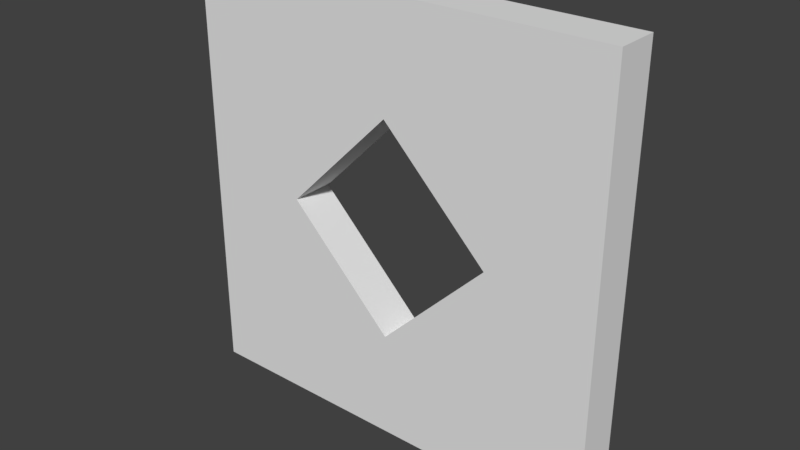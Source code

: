 # Source: WallRoofwWindow_2x0.2x2.blend  (saved by Blender 2.79.0; exported with 4.5.12 LTS)
import bpy
from mathutils import Matrix  # noqa: F401  (used for matrix-valued properties, if any)

bpy.ops.wm.read_factory_settings(use_empty=True)
scene = bpy.context.scene
scene.name = 'Scene'

# ---- collections
col_collection_1 = bpy.data.collections.new('Collection 1'); scene.collection.children.link(col_collection_1)

# ---- world
world_world = bpy.data.worlds.new('World'); scene.world = world_world
world_world.color = (0.05088, 0.05088, 0.05088)
world_world.use_sun_shadow = False
world_world.sun_shadow_jitter_overblur = 0.0
world_world.cycles.sampling_method = 'MANUAL'

# ---- meshes
me_wallroofwwindow_2x0_2x2_a = bpy.data.meshes.new('WallRoofwWindow_2x0.2x2_A')
me_wallroofwwindow_2x0_2x2_a.from_pydata([(2.0, 0.0, -2.235e-08), (2.0, -0.2, -2.235e-08), (1.192e-07, -0.2, -2.235e-08), (3.874e-07, 2.384e-07, -2.235e-08), (2.0, -2.384e-07, 2.0), (2.0, -0.2, 2.0), (0.0, -0.2, 2.0), (2.384e-07, 0.0, 2.0), (0.5, 1.192e-07, 1.0), (0.5, -0.2, 1.0), (1.0, 1.192e-07, 0.5), (1.0, -0.2, 0.5), (1.0, 0.0, 1.5), (1.0, -0.2, 1.5), (1.5, 0.0, 1.0), (1.5, -0.2, 1.0)], [], [(0, 1, 2, 3), (4, 7, 6, 5), (0, 4, 5, 1), (2, 1, 5, 15, 11, 9), (2, 6, 7, 3), (0, 14, 12, 8, 3, 7, 4), (8, 9, 11, 10), (8, 12, 13, 9), (2, 9, 13, 15, 5, 6), (0, 3, 8, 10, 14), (11, 15, 14, 10), (12, 14, 15, 13)])
me_wallroofwwindow_2x0_2x2_a.use_remesh_preserve_volume = False
me_wallroofwwindow_2x0_2x2_a.use_remesh_preserve_attributes = False
me_wallroofwwindow_2x0_2x2_a.use_mirror_vertex_groups = False
me_wallroofwwindow_2x0_2x2_a.update()

# ---- objects
ob_wallroofwwindow_2x0_2x2 = bpy.data.objects.new('WallRoofwWindow_2x0.2x2', me_wallroofwwindow_2x0_2x2_a)

# ---- transforms, parenting, visibility, modifiers, constraints
ob_wallroofwwindow_2x0_2x2.location = (0.0, 0.0, 0.0)
ob_wallroofwwindow_2x0_2x2.lock_rotations_4d = False
ob_wallroofwwindow_2x0_2x2.empty_display_type = 'ARROWS'
ob_wallroofwwindow_2x0_2x2.lineart.crease_threshold = 0.0

# ---- collection membership
col_collection_1.objects.link(ob_wallroofwwindow_2x0_2x2)

# ---- scene / render settings (as saved in the file)
scene.frame_start = 1; scene.frame_end = 250; scene.frame_set(1)
scene.render.engine = 'BLENDER_EEVEE_NEXT'
scene.render.resolution_percentage = 50
scene.render.dither_intensity = 0.0
scene.cycles.use_denoising = False
scene.cycles.samples = 128
scene.cycles.sampling_pattern = 'TABULATED_SOBOL'
scene.cycles.use_adaptive_sampling = False
scene.cycles.use_light_tree = False
scene.cycles.blur_glossy = 0.0
scene.cycles.sample_clamp_indirect = 0.0
scene.view_settings.view_transform = 'Standard'
bpy.context.view_layer.update()

# ---- added for rendering (the .blend has no active camera and no usable light): camera, sun
cam_auto = bpy.data.cameras.new('AutoCamera')
cam_auto.lens = 50.0
cam_auto.sensor_width = 36.0
cam_auto.clip_end = 1000.0
ob_auto_camera = bpy.data.objects.new('AutoCamera', cam_auto)
scene.collection.objects.link(ob_auto_camera)
ob_auto_camera.location = (3.62347, -3.24816, 3.09877)
ob_auto_camera.rotation_euler = (1.09748, -7.21219e-08, 0.694738)
scene.camera = ob_auto_camera
light_auto_sun = bpy.data.lights.new('AutoSun', 'SUN')
light_auto_sun.energy = 3.0
light_auto_sun.angle = 0.0523599
ob_auto_sun = bpy.data.objects.new('AutoSun', light_auto_sun)
scene.collection.objects.link(ob_auto_sun)
ob_auto_sun.rotation_euler = (0.872665, 0.174533, 0.523599)
bpy.context.view_layer.update()
